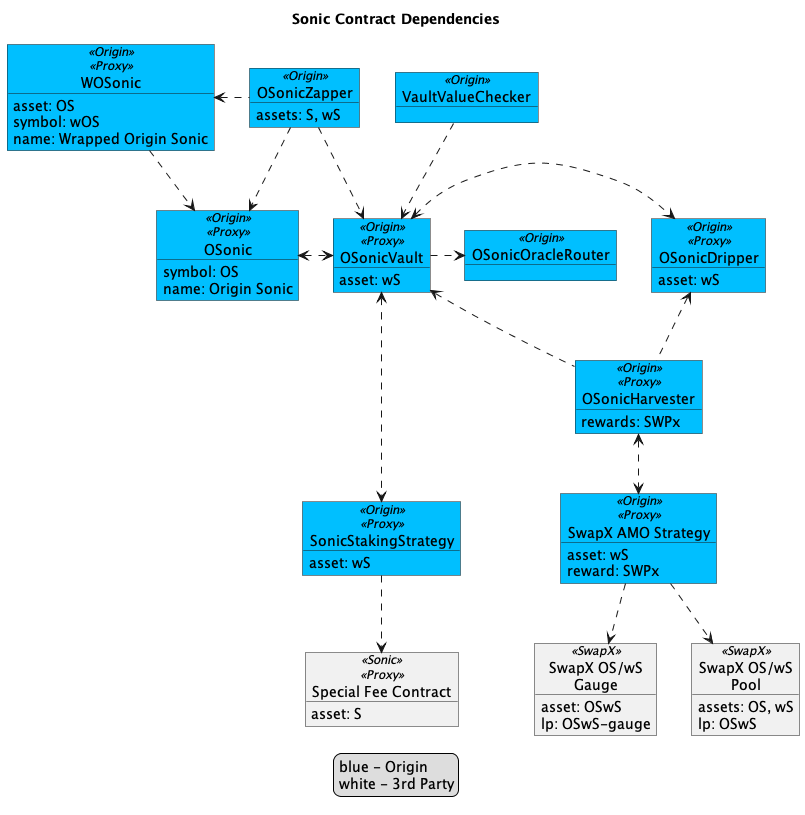

The diagram above was rendered by PlantUML. Its source (embedded in the PNG):
@startuml

!$originColor = DeepSkyBlue
!$phase2 = Yellow
' !$originColor = WhiteSmoke
!$newColor = LightGreen
!$changedColor = Orange
!$thirdPartyColor = WhiteSmoke

legend
blue - Origin
' green - new
' orange - changed
' yellow - phase2
white - 3rd Party
end legend

title "Sonic Contract Dependencies"

object "OSonicZapper" as zap <<Origin>> #$originColor {
    assets: S, wS
}

object "WOSonic" as wos <<Origin>><<Proxy>> #$originColor {
    asset: OS
    symbol: wOS
    name: Wrapped Origin Sonic
}

object "OSonicDripper" as drip <<Origin>><<Proxy>> #$originColor {
    asset: wS
}

object "VaultValueChecker" as checker <<Origin>> #$originColor {
}

object "OSonic" as os <<Origin>><<Proxy>> #$originColor {
    symbol: OS
    name: Origin Sonic
}

object "OSonicVault" as vault <<Origin>><<Proxy>> #$originColor {
    asset: wS
}

object "OSonicHarvester" as harv <<Origin>><<Proxy>> #$originColor {
    rewards: SWPx
}

' Oracle
object "OSonicOracleRouter" as router <<Origin>> #DeepSkyBlue {
}

object "SonicStakingStrategy" as stakeStrat <<Origin>><<Proxy>> #$originColor {
    asset: wS
}

object "Special Fee Contract" as sfc <<Sonic>><<Proxy>> {
    asset: S
}

object "SwapX AMO Strategy" as swapXAmoStrat <<Origin>><<Proxy>> #$originColor {
    asset: wS
    reward: SWPx
}

object "SwapX OS/wS\nPool" as swapXPool <<SwapX>> {
    assets: OS, wS
    lp: OSwS
}

object "SwapX OS/wS\nGauge" as swapXGauge <<SwapX>> {
    asset: OSwS
    lp: OSwS-gauge
}

wos <. zap
zap ..> os
zap ..> vault

checker ..> vault

wos ..> os
os <.> vault
vault <.> drip
vault <...> stakeStrat
stakeStrat ..> sfc
vault .> router

vault <.. harv 
drip <.. harv 

harv <..> swapXAmoStrat
swapXAmoStrat ..> swapXPool
swapXAmoStrat ..> swapXGauge

@enduml